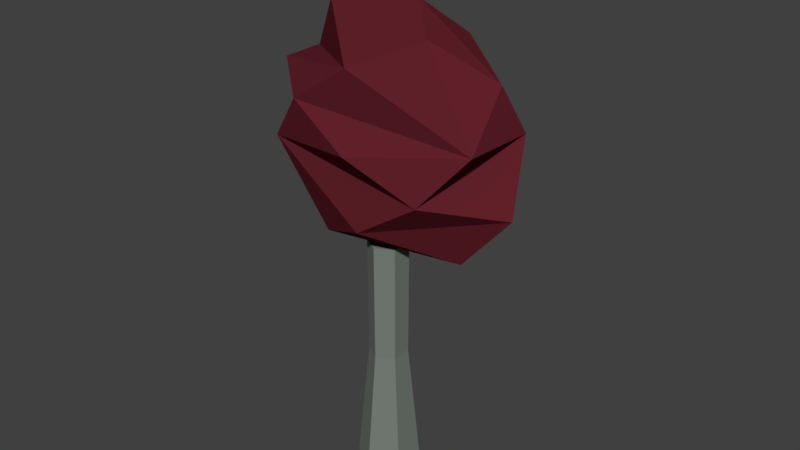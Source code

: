 # Source: treenormal3blend.blend  (saved by Blender 2.79.0; exported with 4.5.12 LTS)
import bpy
from mathutils import Matrix  # noqa: F401  (used for matrix-valued properties, if any)

bpy.ops.wm.read_factory_settings(use_empty=True)
scene = bpy.context.scene
scene.name = 'Scene'

# ---- collections
col_collection_1 = bpy.data.collections.new('Collection 1'); scene.collection.children.link(col_collection_1)

# ---- materials (node trees are filled in below, after node groups)
mat_bbbb = bpy.data.materials.new('bbbb')
mat_bbbb.alpha_threshold = 0.0
mat_bbbb.roughness = 0.5
mat_material_001 = bpy.data.materials.new('Material.001')
mat_material_001.alpha_threshold = 0.0
mat_material_001.roughness = 0.5

# ---- material node trees
mat_bbbb.use_nodes = True; mat_bbbb.node_tree.nodes.clear()
_N = mat_bbbb.node_tree.nodes; _L = mat_bbbb.node_tree.links
n0 = _N.new('ShaderNodeOutputMaterial'); n0.name = 'Material Output'; n0.location = (300, 300)
n1 = _N.new('ShaderNodeBsdfDiffuse'); n1.name = 'Diffuse BSDF'; n1.location = (10, 300)
n1.inputs[0].default_value = (0.1845, 0.214, 0.1877, 1.0)
_L.new(n1.outputs[0], n0.inputs[0])
n0.is_active_output = True
mat_material_001.use_nodes = True; mat_material_001.node_tree.nodes.clear()
_N = mat_material_001.node_tree.nodes; _L = mat_material_001.node_tree.links
n0 = _N.new('ShaderNodeOutputMaterial'); n0.name = 'Material Output'; n0.location = (300, 300)
n1 = _N.new('ShaderNodeBsdfDiffuse'); n1.name = 'Diffuse BSDF'; n1.location = (10, 300)
n1.inputs[0].default_value = (0.1237, 0.01562, 0.0235, 1.0)
_L.new(n1.outputs[0], n0.inputs[0])
n0.is_active_output = True

# ---- world
world_world = bpy.data.worlds.new('World'); scene.world = world_world
world_world.color = (0.05088, 0.05088, 0.05088)
world_world.use_sun_shadow = False
world_world.sun_shadow_jitter_overblur = 0.0
world_world.cycles.sampling_method = 'MANUAL'

# ---- meshes
me_cylinder = bpy.data.meshes.new('Cylinder')
me_cylinder.from_pydata([(1.155e-08, 1.581, -1.0), (0.0, 1.0, 1.0), (1.369, 0.7907, -1.0), (0.866, 0.5, 1.0), (1.369, -0.7907, -1.0), (0.866, -0.5, 1.0), (-1.267e-07, -1.581, -1.0), (-8.742e-08, -1.0, 1.0), (-1.369, -0.7907, -1.0), (-0.866, -0.5, 1.0), (-1.369, 0.7907, -1.0), (-0.866, 0.5, 1.0), (4.247e-09, 0.9704, 0.02803), (0.8404, 0.4852, 0.02803), (0.8404, -0.4852, 0.02803), (-8.059e-08, -0.9704, 0.02803), (-0.8404, -0.4852, 0.02803), (-0.8404, 0.4852, 0.02803)], [], [(12, 1, 3, 13), (13, 3, 5, 14), (14, 5, 7, 15), (15, 7, 9, 16), (3, 1, 11, 9, 7, 5), (16, 9, 11, 17), (17, 11, 1, 12), (0, 2, 4, 6, 8, 10), (10, 17, 12, 0), (8, 16, 17, 10), (6, 15, 16, 8), (4, 14, 15, 6), (2, 13, 14, 4), (0, 12, 13, 2)])
me_cylinder.materials.append(mat_bbbb)
me_cylinder.use_remesh_preserve_volume = False
me_cylinder.use_remesh_preserve_attributes = False
me_cylinder.use_mirror_vertex_groups = False
me_cylinder.update()
me_icosphere = bpy.data.meshes.new('Icosphere')
me_icosphere.from_pydata([(-0.2352, 0.724, -0.7007), (0.003618, -0.8923, 0.5238), (-0.8475, -0.2792, 0.5238), (-0.5274, 0.7197, 0.5238), (0.5215, 0.724, 0.5238), (0.8497, -0.2723, 0.5238), (0.08847, 0.2723, 0.9943), (-0.08847, -0.2723, -0.9943), (-0.003618, -0.8923, -0.5238), (0.8475, -0.2792, -0.5238), (0.4189, -1.072e-08, -0.9576), (-0.5257, 0.0, -0.8507), (-0.8497, -0.2723, -0.5238), (-0.6882, 0.5, -0.5257), (0.5274, 0.7197, -0.5238), (1.044, 1.276e-08, 0.05359), (0.0, -1.0, 0.0), (0.5878, -0.809, 0.0), (-0.9511, -0.309, 0.0), (-0.5878, -0.809, 0.0), (-0.5878, 0.809, 0.0), (-0.9511, 0.309, 0.0), (0.5878, 0.809, 0.0), (0.0, 1.0, 0.0), (0.1625, -0.5, 0.8507), (0.5257, 0.0, 0.8507), (-0.4189, 6.919e-09, 0.9576)], [], [(7, 11, 0), (7, 0, 10), (0, 13, 20), (9, 15, 17), (8, 16, 19), (12, 18, 21), (0, 20, 23), (14, 22, 15), (1, 5, 24), (2, 1, 26), (3, 2, 26), (4, 3, 6), (5, 4, 25), (25, 4, 6), (6, 3, 26), (26, 24, 6), (26, 1, 24), (24, 25, 6), (24, 5, 25), (15, 4, 5), (15, 22, 4), (23, 3, 4), (23, 20, 3), (21, 2, 3), (21, 18, 2), (19, 1, 2), (19, 16, 1), (17, 5, 1), (17, 15, 5), (22, 23, 4), (22, 14, 23), (14, 0, 23), (20, 21, 3), (20, 13, 21), (13, 12, 21), (18, 19, 2), (18, 12, 19), (12, 8, 19), (16, 17, 1), (16, 8, 17), (8, 9, 17), (9, 14, 15), (10, 0, 14), (0, 11, 13), (11, 12, 13), (11, 7, 12), (7, 8, 12), (9, 10, 14), (7, 10, 8), (10, 9, 8)])
me_icosphere.materials.append(mat_material_001)
me_icosphere.use_remesh_preserve_volume = False
me_icosphere.use_remesh_preserve_attributes = False
me_icosphere.use_mirror_vertex_groups = False
me_icosphere.update()

# ---- objects
ob_cylinder = bpy.data.objects.new('Cylinder', me_cylinder)
ob_icosphere = bpy.data.objects.new('Icosphere', me_icosphere)

# ---- transforms, parenting, visibility, modifiers, constraints
ob_cylinder.location = (-0.009545, -0.04163, 1.609)
ob_cylinder.scale = (0.2724, 0.2869, 1.706)
ob_cylinder.lineart.crease_threshold = 0.0
ob_icosphere.location = (-0.02443, 0.1306, 4.762)
ob_icosphere.rotation_euler = (0.003773, 0.4573, 0.01066)
ob_icosphere.scale = (1.804, 1.0, 1.746)
ob_icosphere.lineart.crease_threshold = 0.0
_m = ob_icosphere.modifiers.new('SimpleDeform', 'SIMPLE_DEFORM')
_m.deform_axis = 'Z'
_m.factor = 3.491
_m.angle = 3.491

# ---- collection membership
col_collection_1.objects.link(ob_cylinder)
col_collection_1.objects.link(ob_icosphere)

# ---- scene / render settings (as saved in the file)
scene.frame_start = 1; scene.frame_end = 250; scene.frame_set(1)
scene.render.engine = 'CYCLES'
scene.render.resolution_percentage = 50
scene.render.dither_intensity = 0.0
scene.cycles.use_denoising = False
scene.cycles.samples = 128
scene.cycles.sampling_pattern = 'TABULATED_SOBOL'
scene.cycles.use_adaptive_sampling = False
scene.cycles.use_light_tree = False
scene.cycles.blur_glossy = 0.0
scene.cycles.sample_clamp_indirect = 0.0
scene.view_settings.view_transform = 'Standard'
bpy.context.view_layer.update()

# ---- added for rendering (the .blend has no active camera and no usable light): camera, sun
cam_auto = bpy.data.cameras.new('AutoCamera')
cam_auto.lens = 50.0
cam_auto.sensor_width = 36.0
cam_auto.clip_end = 1000.0
ob_auto_camera = bpy.data.objects.new('AutoCamera', cam_auto)
scene.collection.objects.link(ob_auto_camera)
ob_auto_camera.location = (8.24261, -9.70338, 10.0482)
ob_auto_camera.rotation_euler = (1.09748, -7.21219e-08, 0.694738)
scene.camera = ob_auto_camera
light_auto_sun = bpy.data.lights.new('AutoSun', 'SUN')
light_auto_sun.energy = 3.0
light_auto_sun.angle = 0.0523599
ob_auto_sun = bpy.data.objects.new('AutoSun', light_auto_sun)
scene.collection.objects.link(ob_auto_sun)
ob_auto_sun.rotation_euler = (0.872665, 0.174533, 0.523599)
bpy.context.view_layer.update()
